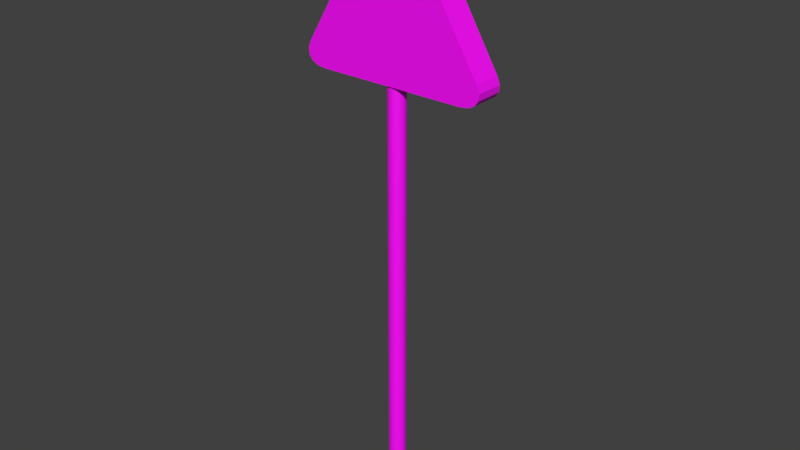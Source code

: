 # Source: ceda.blend  (saved by Blender 2.79.0; exported with 4.5.12 LTS)
import bpy
from mathutils import Matrix  # noqa: F401  (used for matrix-valued properties, if any)

bpy.ops.wm.read_factory_settings(use_empty=True)
scene = bpy.context.scene
scene.name = 'Scene'

# ---- collections
col_collection_1 = bpy.data.collections.new('Collection 1'); scene.collection.children.link(col_collection_1)

# ---- images (referenced by path relative to the original .blend; pixels are not part of the script)
import os
ASSET_DIR = os.environ.get("B2B_ASSET_DIR", "")  # directory of the original .blend (textures are referenced by path, not embedded)
HERE = os.path.dirname(os.path.abspath(__file__))  # packed textures are extracted next to this script under _unpacked/

def load_image(name, relpath, width, height, colorspace="sRGB"):
    """Load a texture the original file referenced (path relative to the .blend, or extracted next to this script)."""
    p = next((c for c in (os.path.join(HERE, relpath), os.path.join(ASSET_DIR, relpath)) if relpath and os.path.exists(c)), "")
    if p:
        img = bpy.data.images.load(p, check_existing=True)
        img.name = name
    else:  # same state as the original file: an image datablock whose file is absent (Cycles renders it pink)
        img = bpy.data.images.new(name, width, height)
        img.source = "FILE"
        img.filepath = "//" + (relpath or name)
    img.colorspace_settings.name = colorspace
    return img
img_texturaceda = load_image('TexturaCeda', 'TexturaCeda.jpg', 1024, 1024, 'Non-Color')

# ---- materials (node trees are filled in below, after node groups)
mat_material_001 = bpy.data.materials.new('Material.001')
mat_material_001.alpha_threshold = 0.0
mat_material_001.use_transparent_shadow = False

# ---- material node trees
mat_material_001.use_nodes = True; mat_material_001.node_tree.nodes.clear()
_N = mat_material_001.node_tree.nodes; _L = mat_material_001.node_tree.links
n0 = _N.new('ShaderNodeBsdfPrincipled'); n0.name = 'Principled BSDF'; n0.location = (10, 300)
n0.distribution = 'GGX'
n0.subsurface_method = 'RANDOM_WALK_SKIN'
n0.inputs[3].default_value = 1.45
n1 = _N.new('ShaderNodeOutputMaterial'); n1.name = 'Material Output'; n1.location = (300, 300)
n2 = _N.new('ShaderNodeTexImage'); n2.name = 'Imagen'; n2.location = (-280, 280)
n2.image = img_texturaceda
_L.new(n0.outputs[0], n1.inputs[0])
_L.new(n2.outputs[0], n0.inputs[0])
n1.is_active_output = True

# ---- world
world_world = bpy.data.worlds.new('World'); scene.world = world_world
world_world.color = (0.05088, 0.05088, 0.05088)
world_world.use_sun_shadow = False
world_world.sun_shadow_jitter_overblur = 0.0
world_world.cycles.sampling_method = 'MANUAL'

# ---- meshes
me_cubo = bpy.data.meshes.new('Cubo')
me_cubo.from_pydata([(-1.0, -0.7127, -1.0), (-1.0, -0.8715, -0.7431), (-1.0, -0.7952, -0.9874), (-1.0, -0.8571, -0.9509), (-1.0, -0.8922, -0.8941), (-1.0, -0.8972, -0.8225), (-1.0, -0.1285, 0.7431), (-1.0, 0.1285, 0.7431), (-1.0, -0.08248, 0.8099), (-1.0, -0.02842, 0.845), (-1.0, 0.02842, 0.845), (-1.0, 0.08248, 0.8099), (-1.0, 0.8715, -0.7431), (-1.0, 0.7127, -1.0), (-1.0, 0.8972, -0.8225), (-1.0, 0.8922, -0.8941), (-1.0, 0.8571, -0.9509), (-1.0, 0.7952, -0.9874), (1.0, -0.8715, -0.7431), (1.0, -0.7127, -1.0), (1.0, -0.8972, -0.8225), (1.0, -0.8922, -0.8941), (1.0, -0.8571, -0.9509), (1.0, -0.7952, -0.9874), (1.0, 0.1285, 0.7431), (1.0, -0.1285, 0.7431), (1.0, 0.08248, 0.8099), (1.0, 0.02842, 0.845), (1.0, -0.02842, 0.845), (1.0, -0.08248, 0.8099), (1.0, 0.7127, -1.0), (1.0, 0.8715, -0.7431), (1.0, 0.7952, -0.9874), (1.0, 0.8571, -0.9509), (1.0, 0.8922, -0.8941), (1.0, 0.8972, -0.8225), (1.0, 0.7952, -0.9874), (1.0, 0.7127, -1.0), (1.0, 0.8571, -0.9509), (1.0, 0.8922, -0.8941), (1.0, 0.8972, -0.8225), (1.0, 0.8715, -0.7431), (1.0, -0.7127, -1.0), (1.0, -0.7952, -0.9874), (1.0, -0.8571, -0.9509), (1.0, -0.8922, -0.8941), (1.0, -0.8972, -0.8225), (1.0, -0.8715, -0.7431), (1.0, 0.08248, 0.8099), (1.0, 0.1285, 0.7431), (1.0, 0.02842, 0.845), (1.0, -0.02842, 0.845), (1.0, -0.08248, 0.8099), (1.0, -0.1285, 0.7431), (1.0, 0.7624, -0.8953), (1.0, 0.7055, -0.9039), (1.0, 0.7878, -0.8803), (1.0, 0.798, -0.8638), (1.0, 0.8001, -0.8343), (1.0, 0.7824, -0.7795), (1.0, -0.7055, -0.9039), (1.0, -0.7624, -0.8953), (1.0, -0.7878, -0.8803), (1.0, -0.798, -0.8638), (1.0, -0.8001, -0.8343), (1.0, -0.7824, -0.7795), (1.0, 0.01416, 0.7397), (1.0, 0.04554, 0.6941), (1.0, -4.899e-05, 0.749), (1.0, 4.898e-05, 0.749), (1.0, -0.01416, 0.7397), (1.0, -0.04554, 0.6941), (1.0, 0.7952, -0.9874), (1.0, 0.7127, -1.0), (1.0, 0.8571, -0.9509), (1.0, 0.8922, -0.8941), (1.0, 0.8972, -0.8225), (1.0, 0.8715, -0.7431), (1.0, -0.7127, -1.0), (1.0, -0.7952, -0.9874), (1.0, -0.8571, -0.9509), (1.0, -0.8922, -0.8941), (1.0, -0.8972, -0.8225), (1.0, -0.8715, -0.7431), (1.0, 0.08248, 0.8099), (1.0, 0.1285, 0.7431), (1.0, 0.02842, 0.845), (1.0, -0.02842, 0.845), (1.0, -0.08248, 0.8099), (1.0, -0.1285, 0.7431), (0.751, 0.7624, -0.8953), (0.751, 0.7055, -0.9039), (0.751, 0.7878, -0.8803), (0.751, 0.798, -0.8638), (0.751, 0.8001, -0.8343), (0.751, 0.7824, -0.7795), (0.751, -0.7055, -0.9039), (0.751, -0.7624, -0.8953), (0.751, -0.7878, -0.8803), (0.751, -0.798, -0.8638), (0.751, -0.8001, -0.8343), (0.751, -0.7824, -0.7795), (0.751, 0.01416, 0.7397), (0.751, 0.04554, 0.6941), (0.751, -4.899e-05, 0.749), (0.751, 4.898e-05, 0.749), (0.751, -0.01416, 0.7397), (0.751, -0.04554, 0.6941), (1.472, 0.7952, -0.9874), (1.472, 0.7127, -1.0), (1.472, 0.8571, -0.9509), (1.472, 0.8922, -0.8941), (1.472, 0.8972, -0.8225), (1.472, 0.8715, -0.7431), (1.472, -0.7127, -1.0), (1.472, -0.7952, -0.9874), (1.472, -0.8571, -0.9509), (1.472, -0.8922, -0.8941), (1.472, -0.8972, -0.8225), (1.472, -0.8715, -0.7431), (1.472, 0.08248, 0.8099), (1.472, 0.1285, 0.7431), (1.472, 0.02842, 0.845), (1.472, -0.02842, 0.845), (1.472, -0.08248, 0.8099), (1.472, -0.1285, 0.7431), (1.472, 0.7624, -0.8953), (1.472, 0.7055, -0.9039), (1.472, 0.7878, -0.8803), (1.472, 0.798, -0.8638), (1.472, 0.8001, -0.8343), (1.472, 0.7824, -0.7795), (1.472, -0.7055, -0.9039), (1.472, -0.7624, -0.8953), (1.472, -0.7878, -0.8803), (1.472, -0.798, -0.8638), (1.472, -0.8001, -0.8343), (1.472, -0.7824, -0.7795), (1.472, 0.01416, 0.7397), (1.472, 0.04554, 0.6941), (1.472, -4.899e-05, 0.749), (1.472, 4.898e-05, 0.749), (1.472, -0.01416, 0.7397), (1.472, -0.04554, 0.6941), (-0.1179, 0.08309, -6.0), (-0.1179, 0.08309, -0.0004244), (0.02998, 0.08148, -6.0), (0.02998, 0.08148, -0.0004244), (0.1722, 0.07674, -6.0), (0.1722, 0.07674, -0.0004244), (0.3033, 0.06904, -6.0), (0.3033, 0.06904, -0.0004244), (0.4182, 0.05868, -6.0), (0.4182, 0.05868, -0.0004244), (0.5125, 0.04605, -6.0), (0.5125, 0.04605, -0.0004244), (0.5825, 0.03164, -6.0), (0.5825, 0.03164, -0.0004244), (0.6257, 0.01601, -6.0), (0.6257, 0.01601, -0.0004244), (0.6403, -0.0002475, -6.0), (0.6403, -0.0002475, -0.0004244), (0.6257, -0.01651, -6.0), (0.6257, -0.01651, -0.0004244), (0.5825, -0.03214, -6.0), (0.5825, -0.03214, -0.0004244), (0.5125, -0.04655, -6.0), (0.5125, -0.04655, -0.0004244), (0.4182, -0.05917, -6.0), (0.4182, -0.05917, -0.0004244), (0.3033, -0.06954, -6.0), (0.3033, -0.06954, -0.0004244), (0.1722, -0.07724, -6.0), (0.1722, -0.07724, -0.0004244), (0.02998, -0.08198, -6.0), (0.02998, -0.08198, -0.0004244), (-0.1179, -0.08358, -6.0), (-0.1179, -0.08358, -0.0004244), (-0.2659, -0.08198, -6.0), (-0.2659, -0.08198, -0.0004244), (-0.4081, -0.07724, -6.0), (-0.4081, -0.07724, -0.0004244), (-0.5392, -0.06954, -6.0), (-0.5392, -0.06954, -0.0004244), (-0.6541, -0.05917, -6.0), (-0.6541, -0.05917, -0.0004244), (-0.7483, -0.04655, -6.0), (-0.7483, -0.04655, -0.0004244), (-0.8184, -0.03214, -6.0), (-0.8184, -0.03214, -0.0004244), (-0.8616, -0.01651, -6.0), (-0.8616, -0.01651, -0.0004244), (-0.8761, -0.0002475, -6.0), (-0.8761, -0.0002475, -0.0004244), (-0.8616, 0.01601, -6.0), (-0.8616, 0.01601, -0.0004244), (-0.8184, 0.03164, -6.0), (-0.8184, 0.03164, -0.0004244), (-0.7483, 0.04605, -6.0), (-0.7483, 0.04605, -0.0004244), (-0.6541, 0.05868, -6.0), (-0.6541, 0.05868, -0.0004244), (-0.5392, 0.06904, -6.0), (-0.5392, 0.06904, -0.0004244), (-0.4081, 0.07674, -6.0), (-0.4081, 0.07674, -0.0004244), (-0.2659, 0.08148, -6.0), (-0.2659, 0.08148, -0.0004244)], [], [(34, 35, 40, 39), (18, 25, 6, 1), (12, 7, 24, 31), (0, 2, 3, 4, 5, 1, 6, 8, 9, 10, 11, 7, 12, 14, 15, 16, 17, 13), (30, 13, 17, 32), (32, 17, 16, 33), (33, 16, 15, 34), (34, 15, 14, 35), (35, 14, 12, 31), (0, 19, 23, 2), (2, 23, 22, 3), (3, 22, 21, 4), (4, 21, 20, 5), (5, 20, 18, 1), (24, 7, 11, 26), (26, 11, 10, 27), (27, 10, 9, 28), (28, 9, 8, 29), (29, 8, 6, 25), (13, 30, 19, 0), (46, 45, 81, 82), (23, 19, 42, 43), (32, 33, 38, 36), (19, 30, 37, 42), (20, 21, 45, 46), (28, 29, 52, 51), (35, 31, 41, 40), (22, 23, 43, 44), (26, 27, 50, 48), (33, 34, 39, 38), (30, 32, 36, 37), (25, 18, 47, 53), (18, 20, 46, 47), (29, 25, 53, 52), (31, 24, 49, 41), (21, 22, 44, 45), (27, 28, 51, 50), (24, 26, 48, 49), (66, 68, 104, 102), (36, 38, 74, 72), (53, 47, 83, 89), (47, 46, 82, 83), (38, 39, 75, 74), (41, 49, 85, 77), (49, 48, 84, 85), (39, 40, 76, 75), (48, 50, 86, 84), (40, 41, 77, 76), (50, 51, 87, 86), (43, 42, 78, 79), (51, 52, 88, 87), (44, 43, 79, 80), (52, 53, 89, 88), (45, 44, 80, 81), (37, 36, 72, 73), (42, 37, 73, 78), (65, 71, 143, 137), (57, 56, 128, 129), (84, 86, 122, 120), (55, 60, 132, 127), (56, 54, 126, 128), (85, 84, 120, 121), (71, 70, 142, 143), (54, 55, 127, 126), (83, 82, 118, 119), (70, 69, 141, 142), (82, 81, 117, 118), (69, 68, 140, 141), (81, 80, 116, 117), (68, 66, 138, 140), (80, 79, 115, 116), (66, 67, 139, 138), (79, 78, 114, 115), (64, 65, 137, 136), (101, 100, 99, 98, 97, 96, 91, 90, 92, 93, 94, 95, 103, 102, 104, 105, 106, 107), (58, 59, 95, 94), (68, 69, 105, 104), (61, 60, 96, 97), (69, 70, 106, 105), (62, 61, 97, 98), (70, 71, 107, 106), (63, 62, 98, 99), (55, 54, 90, 91), (60, 55, 91, 96), (64, 63, 99, 100), (54, 56, 92, 90), (71, 65, 101, 107), (65, 64, 100, 101), (56, 57, 93, 92), (59, 67, 103, 95), (67, 66, 102, 103), (57, 58, 94, 93), (126, 127, 109, 108), (128, 126, 108, 110), (129, 128, 110, 111), (130, 129, 111, 112), (131, 130, 112, 113), (132, 133, 115, 114), (133, 134, 116, 115), (134, 135, 117, 116), (135, 136, 118, 117), (136, 137, 119, 118), (138, 139, 121, 120), (140, 138, 120, 122), (141, 140, 122, 123), (142, 141, 123, 124), (143, 142, 124, 125), (127, 132, 114, 109), (137, 143, 125, 119), (139, 131, 113, 121), (86, 87, 123, 122), (58, 57, 129, 130), (67, 59, 131, 139), (87, 88, 124, 123), (59, 58, 130, 131), (73, 72, 108, 109), (88, 89, 125, 124), (60, 61, 133, 132), (72, 74, 110, 108), (78, 73, 109, 114), (61, 62, 134, 133), (74, 75, 111, 110), (89, 83, 119, 125), (62, 63, 135, 134), (75, 76, 112, 111), (77, 85, 121, 113), (63, 64, 136, 135), (76, 77, 113, 112), (144, 145, 147, 146), (146, 147, 149, 148), (148, 149, 151, 150), (150, 151, 153, 152), (152, 153, 155, 154), (154, 155, 157, 156), (156, 157, 159, 158), (158, 159, 161, 160), (160, 161, 163, 162), (162, 163, 165, 164), (164, 165, 167, 166), (166, 167, 169, 168), (168, 169, 171, 170), (170, 171, 173, 172), (172, 173, 175, 174), (174, 175, 177, 176), (176, 177, 179, 178), (178, 179, 181, 180), (180, 181, 183, 182), (182, 183, 185, 184), (184, 185, 187, 186), (186, 187, 189, 188), (188, 189, 191, 190), (190, 191, 193, 192), (192, 193, 195, 194), (194, 195, 197, 196), (196, 197, 199, 198), (198, 199, 201, 200), (200, 201, 203, 202), (202, 203, 205, 204), (147, 145, 207, 205, 203, 201, 199, 197, 195, 193, 191, 189, 187, 185, 183, 181, 179, 177, 175, 173, 171, 169, 167, 165, 163, 161, 159, 157, 155, 153, 151, 149), (204, 205, 207, 206), (206, 207, 145, 144), (144, 146, 148, 150, 152, 154, 156, 158, 160, 162, 164, 166, 168, 170, 172, 174, 176, 178, 180, 182, 184, 186, 188, 190, 192, 194, 196, 198, 200, 202, 204, 206)])
_uv = me_cubo.uv_layers.new(name='MapaUV')
_uv.uv.foreach_set('vector', [0.6113, 0.7975, 0.6113, 0.7975, 0.6113, 0.7975, 0.6113, 0.7975, 0.6142, 0.2458, 0.4264, 0.2458, 0.4264, 0.01482, 0.6142, 0.01482, 0.8052, 0.5064, 0.6481, 0.5064, 0.6481, 0.2754, 0.8052, 0.2754, 0.5779, 0.539, 0.5871, 0.536, 0.5953, 0.5366, 0.6019, 0.5407, 0.6061, 0.5478, 0.6076, 0.5573, 0.6076, 0.7492, 0.6063, 0.7585, 0.6025, 0.7649, 0.5966, 0.7678, 0.5892, 0.767, 0.581, 0.7625, 0.4275, 0.6473, 0.4208, 0.6405, 0.4176, 0.6328, 0.4183, 0.6251, 0.4228, 0.6182, 0.4307, 0.6126, 0.4328, 0.2754, 0.4328, 0.5064, 0.4237, 0.5064, 0.4237, 0.2754, 0.4237, 0.2754, 0.4237, 0.5064, 0.4176, 0.5064, 0.4176, 0.2754, 0.8292, 0.2754, 0.8292, 0.5064, 0.8221, 0.5064, 0.8221, 0.2754, 0.8221, 0.2754, 0.8221, 0.5064, 0.8138, 0.5064, 0.8138, 0.2754, 0.8138, 0.2754, 0.8138, 0.5064, 0.8052, 0.5064, 0.8052, 0.2754, 0.5941, 0.5064, 0.5941, 0.2754, 0.6037, 0.2754, 0.6037, 0.5064, 0.6037, 0.5064, 0.6037, 0.2754, 0.6116, 0.2754, 0.6116, 0.5064, 0.637, 0.01482, 0.637, 0.2458, 0.6317, 0.2458, 0.6317, 0.01482, 0.6317, 0.01482, 0.6317, 0.2458, 0.6238, 0.2458, 0.6238, 0.01482, 0.6238, 0.01482, 0.6238, 0.2458, 0.6142, 0.2458, 0.6142, 0.01482, 0.6481, 0.2754, 0.6481, 0.5064, 0.6412, 0.5064, 0.6412, 0.2754, 0.9306, 0.4634, 0.9306, 0.2324, 0.9374, 0.2324, 0.9374, 0.4634, 0.9374, 0.4634, 0.9374, 0.2324, 0.9439, 0.2324, 0.9439, 0.4634, 0.9439, 0.4634, 0.9439, 0.2324, 0.9495, 0.2324, 0.9495, 0.4634, 0.4176, 0.2458, 0.4176, 0.01482, 0.4264, 0.01482, 0.4264, 0.2458, 0.4328, 0.5064, 0.4328, 0.2754, 0.5941, 0.2754, 0.5941, 0.5064, 0.6113, 0.7975, 0.6113, 0.7975, 0.6113, 0.7975, 0.6113, 0.7975, 0.6113, 0.7975, 0.6113, 0.7975, 0.6113, 0.7975, 0.6113, 0.7975, 0.6113, 0.7975, 0.6113, 0.7975, 0.6113, 0.7975, 0.6113, 0.7975, 0.6113, 0.7975, 0.6113, 0.7975, 0.6113, 0.7975, 0.6113, 0.7975, 0.6113, 0.7975, 0.6113, 0.7975, 0.6113, 0.7975, 0.6113, 0.7975, 0.6113, 0.7975, 0.6113, 0.7975, 0.6113, 0.7975, 0.6113, 0.7975, 0.6113, 0.7975, 0.6113, 0.7975, 0.6113, 0.7975, 0.6113, 0.7975, 0.6113, 0.7975, 0.6113, 0.7975, 0.6113, 0.7975, 0.6113, 0.7975, 0.6113, 0.7975, 0.6113, 0.7975, 0.6113, 0.7975, 0.6113, 0.7975, 0.6113, 0.7975, 0.6113, 0.7975, 0.6113, 0.7975, 0.6113, 0.7975, 0.6113, 0.7975, 0.6113, 0.7975, 0.6113, 0.7975, 0.6113, 0.7975, 0.6113, 0.7975, 0.6113, 0.7975, 0.6113, 0.7975, 0.6113, 0.7975, 0.6113, 0.7975, 0.6113, 0.7975, 0.6113, 0.7975, 0.6113, 0.7975, 0.6113, 0.7975, 0.6113, 0.7975, 0.6113, 0.7975, 0.6113, 0.7975, 0.6113, 0.7975, 0.6113, 0.7975, 0.6113, 0.7975, 0.6113, 0.7975, 0.6113, 0.7975, 0.6113, 0.7975, 0.6113, 0.7975, 0.6113, 0.7975, 0.6113, 0.7975, 0.6113, 0.7975, 0.6113, 0.7975, 0.6113, 0.7975, 0.6113, 0.7975, 0.6113, 0.7975, 0.6113, 0.7975, 0.6113, 0.7975, 0.5192, 0.852, 0.521, 0.852, 0.521, 0.8808, 0.5192, 0.8808, 0.6113, 0.7975, 0.6113, 0.7975, 0.6113, 0.7975, 0.6113, 0.7975, 0.6113, 0.7975, 0.6113, 0.7975, 0.6113, 0.7975, 0.6113, 0.7975, 0.6113, 0.7975, 0.6113, 0.7975, 0.6113, 0.7975, 0.6113, 0.7975, 0.6113, 0.7975, 0.6113, 0.7975, 0.6113, 0.7975, 0.6113, 0.7975, 0.6113, 0.7975, 0.6113, 0.7975, 0.6113, 0.7975, 0.6113, 0.7975, 0.6113, 0.7975, 0.6113, 0.7975, 0.6113, 0.7975, 0.6113, 0.7975, 0.6113, 0.7975, 0.6113, 0.7975, 0.6113, 0.7975, 0.6113, 0.7975, 0.6113, 0.7975, 0.6113, 0.7975, 0.6113, 0.7975, 0.6113, 0.7975, 0.6113, 0.7975, 0.6113, 0.7975, 0.6113, 0.7975, 0.6113, 0.7975, 0.6113, 0.7975, 0.6113, 0.7975, 0.6113, 0.7975, 0.6113, 0.7975, 0.6113, 0.7975, 0.6113, 0.7975, 0.6113, 0.7975, 0.6113, 0.7975, 0.6113, 0.7975, 0.6113, 0.7975, 0.6113, 0.7975, 0.6113, 0.7975, 0.6113, 0.7975, 0.6113, 0.7975, 0.6113, 0.7975, 0.6113, 0.7975, 0.6113, 0.7975, 0.6113, 0.7975, 0.6113, 0.7975, 0.6113, 0.7975, 0.6113, 0.7975, 0.6113, 0.7975, 0.6113, 0.7975, 0.6113, 0.7975, 0.6113, 0.7975, 0.6113, 0.7975, 0.6113, 0.7975, 0.6113, 0.7975, 0.6113, 0.7975, 0.6113, 0.7975, 0.6113, 0.7975, 0.6113, 0.7975, 0.2707, 0.7281, 0.2707, 0.909, 0.2162, 0.909, 0.2162, 0.7281, 0.8926, 0.7395, 0.8926, 0.7374, 0.9472, 0.7374, 0.9472, 0.7395, 0.4849, 0.852, 0.4782, 0.852, 0.4782, 0.7975, 0.4849, 0.7975, 0.06936, 0.74, 0.06936, 0.9012, 0.01482, 0.9012, 0.01482, 0.74, 0.06936, 0.731, 0.06936, 0.7336, 0.01482, 0.7336, 0.01482, 0.731, 0.9852, 0.1959, 0.9852, 0.2028, 0.9306, 0.2028, 0.9306, 0.1959, 0.2707, 0.909, 0.2707, 0.9147, 0.2162, 0.9147, 0.2162, 0.909, 0.06936, 0.7336, 0.06936, 0.74, 0.01482, 0.74, 0.01482, 0.7336, 0.3291, 0.7393, 0.3291, 0.7297, 0.3837, 0.7297, 0.3837, 0.7393, 0.552, 0.852, 0.5506, 0.852, 0.5506, 0.7975, 0.552, 0.7975, 0.3291, 0.7297, 0.3291, 0.7218, 0.3837, 0.7218, 0.3837, 0.7297, 0.5816, 0.8262, 0.5817, 0.8262, 0.5817, 0.8808, 0.5816, 0.8808, 0.3291, 0.7218, 0.3291, 0.7165, 0.3837, 0.7165, 0.3837, 0.7218, 0.521, 0.852, 0.5192, 0.852, 0.5192, 0.7975, 0.521, 0.7975, 0.1823, 0.731, 0.1823, 0.7388, 0.1277, 0.7388, 0.1277, 0.731, 0.5192, 0.852, 0.5146, 0.852, 0.5146, 0.7975, 0.5192, 0.7975, 0.1823, 0.7388, 0.1823, 0.7484, 0.1277, 0.7484, 0.1277, 0.7388, 0.2707, 0.7215, 0.2707, 0.7281, 0.2162, 0.7281, 0.2162, 0.7215, 0.8342, 0.2131, 0.8332, 0.2197, 0.8315, 0.2226, 0.8296, 0.2238, 0.8262, 0.224, 0.8199, 0.222, 0.6741, 0.1491, 0.6687, 0.1453, 0.6668, 0.1424, 0.6666, 0.1402, 0.668, 0.137, 0.6726, 0.1323, 0.8248, 0.01813, 0.8304, 0.01504, 0.8324, 0.01482, 0.8324, 0.01482, 0.8334, 0.0165, 0.8342, 0.02283, 0.8926, 0.7429, 0.8926, 0.7485, 0.8639, 0.7485, 0.8639, 0.7429, 0.5817, 0.8262, 0.5816, 0.8262, 0.5816, 0.7975, 0.5817, 0.7975, 0.06936, 0.9078, 0.06936, 0.9012, 0.09811, 0.9012, 0.09811, 0.9078, 0.5506, 0.852, 0.552, 0.852, 0.552, 0.8808, 0.5506, 0.8808, 0.06936, 0.911, 0.06936, 0.9078, 0.09811, 0.9078, 0.09811, 0.911, 0.2707, 0.9147, 0.2707, 0.909, 0.2995, 0.909, 0.2995, 0.9147, 0.2707, 0.7182, 0.2707, 0.7165, 0.2995, 0.7165, 0.2995, 0.7182, 0.06936, 0.74, 0.06936, 0.7336, 0.09811, 0.7336, 0.09811, 0.74, 0.06936, 0.9012, 0.06936, 0.74, 0.09811, 0.74, 0.09811, 0.9012, 0.2707, 0.7215, 0.2707, 0.7182, 0.2995, 0.7182, 0.2995, 0.7215, 0.06936, 0.7336, 0.06936, 0.731, 0.09811, 0.731, 0.09811, 0.7336, 0.2707, 0.909, 0.2707, 0.7281, 0.2995, 0.7281, 0.2995, 0.909, 0.2707, 0.7281, 0.2707, 0.7215, 0.2995, 0.7215, 0.2995, 0.7281, 0.8926, 0.7374, 0.8926, 0.7395, 0.8639, 0.7395, 0.8639, 0.7374, 0.8926, 0.7485, 0.8926, 0.8914, 0.8639, 0.8914, 0.8639, 0.7485, 0.5146, 0.852, 0.5192, 0.852, 0.5192, 0.8808, 0.5146, 0.8808, 0.8926, 0.7395, 0.8926, 0.7429, 0.8639, 0.7429, 0.8639, 0.7395, 0.808, 0.5472, 0.8017, 0.5493, 0.7975, 0.539, 0.8067, 0.536, 0.8114, 0.5475, 0.808, 0.5472, 0.8067, 0.536, 0.815, 0.5366, 0.8134, 0.5487, 0.8114, 0.5475, 0.815, 0.5366, 0.8215, 0.5407, 0.8151, 0.5516, 0.8134, 0.5487, 0.8215, 0.5407, 0.8257, 0.5478, 0.8161, 0.5582, 0.8151, 0.5516, 0.8257, 0.5478, 0.8272, 0.5573, 0.656, 0.6222, 0.6505, 0.626, 0.6424, 0.6182, 0.6503, 0.6126, 0.6505, 0.626, 0.6487, 0.6288, 0.6379, 0.6251, 0.6424, 0.6182, 0.6487, 0.6288, 0.6485, 0.6311, 0.6372, 0.6328, 0.6379, 0.6251, 0.6485, 0.6311, 0.6498, 0.6342, 0.6404, 0.6405, 0.6372, 0.6328, 0.6498, 0.6342, 0.6545, 0.639, 0.6471, 0.6473, 0.6404, 0.6405, 0.8152, 0.7548, 0.8161, 0.7484, 0.8272, 0.7492, 0.8259, 0.7585, 0.8142, 0.7565, 0.8152, 0.7548, 0.8259, 0.7585, 0.8221, 0.7649, 0.8142, 0.7564, 0.8142, 0.7565, 0.8221, 0.7649, 0.8162, 0.7678, 0.8123, 0.7562, 0.8142, 0.7564, 0.8162, 0.7678, 0.8088, 0.767, 0.8067, 0.7531, 0.8123, 0.7562, 0.8088, 0.767, 0.8006, 0.7625, 0.8017, 0.5493, 0.656, 0.6222, 0.6503, 0.6126, 0.7975, 0.539, 0.6545, 0.639, 0.8067, 0.7531, 0.8006, 0.7625, 0.6471, 0.6473, 0.8161, 0.7484, 0.8161, 0.5582, 0.8272, 0.5573, 0.8272, 0.7492, 0.4782, 0.852, 0.4717, 0.852, 0.4717, 0.7975, 0.4782, 0.7975, 0.8926, 0.7429, 0.8926, 0.7395, 0.9472, 0.7395, 0.9472, 0.7429, 0.8926, 0.8914, 0.8926, 0.7485, 0.9472, 0.7485, 0.9472, 0.8914, 0.4717, 0.852, 0.4661, 0.852, 0.4661, 0.7975, 0.4717, 0.7975, 0.8926, 0.7485, 0.8926, 0.7429, 0.9472, 0.7429, 0.9472, 0.7485, 0.1823, 0.9097, 0.1823, 0.9188, 0.1277, 0.9188, 0.1277, 0.9097, 0.3291, 0.9359, 0.3291, 0.9271, 0.3837, 0.9271, 0.3837, 0.9359, 0.06936, 0.9012, 0.06936, 0.9078, 0.01482, 0.9078, 0.01482, 0.9012, 0.1823, 0.9188, 0.1823, 0.9249, 0.1277, 0.9249, 0.1277, 0.9188, 0.1823, 0.7484, 0.1823, 0.9097, 0.1277, 0.9097, 0.1277, 0.7484, 0.06936, 0.9078, 0.06936, 0.911, 0.01482, 0.911, 0.01482, 0.9078, 0.9852, 0.01482, 0.9852, 0.02191, 0.9306, 0.02191, 0.9306, 0.01482, 0.3291, 0.9271, 0.3291, 0.7393, 0.3837, 0.7393, 0.3837, 0.9271, 0.2707, 0.7165, 0.2707, 0.7182, 0.2162, 0.7182, 0.2162, 0.7165, 0.9852, 0.02191, 0.9852, 0.03017, 0.9306, 0.03017, 0.9306, 0.02191, 0.9852, 0.03881, 0.9852, 0.1959, 0.9306, 0.1959, 0.9306, 0.03881, 0.2707, 0.7182, 0.2707, 0.7215, 0.2162, 0.7215, 0.2162, 0.7182, 0.9852, 0.03017, 0.9852, 0.03881, 0.9306, 0.03881, 0.9306, 0.03017, 0.1007, 0.7002, 0.1007, 0.01482, 0.1178, 0.01484, 0.1178, 0.7002, 0.1178, 0.7002, 0.1178, 0.01484, 0.1342, 0.01492, 0.1342, 0.7003, 0.1342, 0.7003, 0.1342, 0.01492, 0.1493, 0.01505, 0.1493, 0.7004, 0.1493, 0.7004, 0.1493, 0.01505, 0.1626, 0.01523, 0.1626, 0.7006, 0.1626, 0.7006, 0.1626, 0.01523, 0.1735, 0.01544, 0.1735, 0.7008, 0.1735, 0.7008, 0.1735, 0.01544, 0.1816, 0.01569, 0.1816, 0.7011, 0.1816, 0.7011, 0.1816, 0.01569, 0.1866, 0.01596, 0.1866, 0.7013, 0.901, 0.01482, 0.901, 0.7077, 0.8991, 0.7077, 0.8991, 0.01482, 0.8991, 0.01482, 0.8991, 0.7077, 0.8973, 0.7077, 0.8973, 0.01482, 0.388, 0.01679, 0.388, 0.6869, 0.383, 0.6864, 0.383, 0.01633, 0.383, 0.01633, 0.383, 0.6864, 0.3749, 0.686, 0.3749, 0.0159, 0.3749, 0.0159, 0.3749, 0.686, 0.364, 0.6856, 0.364, 0.01553, 0.364, 0.01553, 0.364, 0.6856, 0.3507, 0.6853, 0.3507, 0.01523, 0.3507, 0.01523, 0.3507, 0.6853, 0.3356, 0.6851, 0.3356, 0.015, 0.3356, 0.015, 0.3356, 0.6851, 0.3192, 0.6849, 0.3192, 0.01486, 0.3192, 0.01486, 0.3192, 0.6849, 0.3021, 0.6849, 0.3021, 0.01482, 0.3021, 0.01482, 0.3021, 0.6849, 0.285, 0.6849, 0.285, 0.01486, 0.285, 0.01486, 0.285, 0.6849, 0.2686, 0.6851, 0.2686, 0.015, 0.2686, 0.015, 0.2686, 0.6851, 0.2534, 0.6853, 0.2534, 0.01523, 0.2534, 0.01523, 0.2534, 0.6853, 0.2402, 0.6856, 0.2402, 0.01553, 0.2402, 0.01553, 0.2402, 0.6856, 0.2293, 0.686, 0.2293, 0.0159, 0.2293, 0.0159, 0.2293, 0.686, 0.2212, 0.6864, 0.2212, 0.01633, 0.2212, 0.01633, 0.2212, 0.6864, 0.2162, 0.6869, 0.2162, 0.01679, 0.8676, 0.01482, 0.8676, 0.7077, 0.8657, 0.7077, 0.8657, 0.01482, 0.8657, 0.01482, 0.8657, 0.7077, 0.8639, 0.7077, 0.8639, 0.01482, 0.01482, 0.7013, 0.01482, 0.01596, 0.0198, 0.01569, 0.0198, 0.7011, 0.0198, 0.7011, 0.0198, 0.01569, 0.02789, 0.01544, 0.02789, 0.7008, 0.02789, 0.7008, 0.02789, 0.01544, 0.03878, 0.01523, 0.03878, 0.7006, 0.03878, 0.7006, 0.03878, 0.01523, 0.05205, 0.01505, 0.05205, 0.7004, 0.05205, 0.7004, 0.05205, 0.01505, 0.06719, 0.01492, 0.06719, 0.7003, 0.9306, 0.5976, 0.9306, 0.5805, 0.931, 0.5634, 0.9317, 0.547, 0.9328, 0.5319, 0.9341, 0.5186, 0.9357, 0.5077, 0.9374, 0.4997, 0.9392, 0.4947, 0.9411, 0.493, 0.9429, 0.4947, 0.9447, 0.4997, 0.9462, 0.5078, 0.9476, 0.5187, 0.9486, 0.532, 0.9493, 0.5472, 0.9497, 0.5636, 0.9497, 0.5807, 0.9493, 0.5978, 0.9486, 0.6142, 0.9476, 0.6293, 0.9462, 0.6426, 0.9447, 0.6534, 0.9429, 0.6615, 0.9411, 0.6665, 0.9392, 0.6681, 0.9374, 0.6664, 0.9357, 0.6614, 0.9341, 0.6533, 0.9328, 0.6424, 0.9317, 0.6291, 0.931, 0.614, 0.06719, 0.7003, 0.06719, 0.01492, 0.08361, 0.01484, 0.08361, 0.7002, 0.08361, 0.7002, 0.08361, 0.01484, 0.1007, 0.01482, 0.1007, 0.7002, 0.4176, 0.8849, 0.418, 0.8678, 0.4187, 0.8514, 0.4197, 0.8363, 0.421, 0.823, 0.4226, 0.8122, 0.4243, 0.8041, 0.4261, 0.7991, 0.428, 0.7975, 0.4298, 0.7992, 0.4315, 0.8042, 0.433, 0.8123, 0.4343, 0.8232, 0.4354, 0.8365, 0.4361, 0.8516, 0.4365, 0.868, 0.4365, 0.8851, 0.4361, 0.9022, 0.4354, 0.9186, 0.4343, 0.9338, 0.433, 0.947, 0.4315, 0.9579, 0.4298, 0.966, 0.428, 0.9709, 0.4261, 0.9726, 0.4243, 0.9709, 0.4226, 0.9659, 0.421, 0.9578, 0.4197, 0.9469, 0.4187, 0.9336, 0.418, 0.9184, 0.4176, 0.902])
me_cubo.materials.append(mat_material_001)
me_cubo.use_remesh_preserve_attributes = False
me_cubo.use_mirror_x = True
me_cubo.update()

# ---- objects
ob_cubo = bpy.data.objects.new('Cubo', me_cubo)

# ---- transforms, parenting, visibility, modifiers, constraints
ob_cubo.location = (0.007629, 0.007926, 6.0)
ob_cubo.rotation_euler = (0.0, -0.0, 1.571)
ob_cubo.scale = (0.1319, 1.2, 1.0)
ob_cubo.lineart.crease_threshold = 0.0
ob_cubo.use_mesh_mirror_x = True

# ---- collection membership
col_collection_1.objects.link(ob_cubo)

# ---- scene / render settings (as saved in the file)
scene.frame_start = 1; scene.frame_end = 250; scene.frame_set(1)
scene.render.engine = 'BLENDER_EEVEE_NEXT'
scene.render.resolution_percentage = 50
scene.render.dither_intensity = 0.0
scene.cycles.use_denoising = False
scene.cycles.samples = 128
scene.cycles.sampling_pattern = 'TABULATED_SOBOL'
scene.cycles.use_adaptive_sampling = False
scene.cycles.use_light_tree = False
scene.cycles.blur_glossy = 0.0
scene.cycles.sample_clamp_indirect = 0.0
scene.view_settings.view_transform = 'Standard'
bpy.context.view_layer.update()

# ---- added for rendering (the .blend has no active camera and no usable light): camera, sun
cam_auto = bpy.data.cameras.new('AutoCamera')
cam_auto.lens = 50.0
cam_auto.sensor_width = 36.0
cam_auto.clip_end = 1000.0
ob_auto_camera = bpy.data.objects.new('AutoCamera', cam_auto)
scene.collection.objects.link(ob_auto_camera)
ob_auto_camera.location = (6.65399, -7.93656, 8.73981)
ob_auto_camera.rotation_euler = (1.09748, -7.21219e-08, 0.694738)
scene.camera = ob_auto_camera
light_auto_sun = bpy.data.lights.new('AutoSun', 'SUN')
light_auto_sun.energy = 3.0
light_auto_sun.angle = 0.0523599
ob_auto_sun = bpy.data.objects.new('AutoSun', light_auto_sun)
scene.collection.objects.link(ob_auto_sun)
ob_auto_sun.rotation_euler = (0.872665, 0.174533, 0.523599)
bpy.context.view_layer.update()
